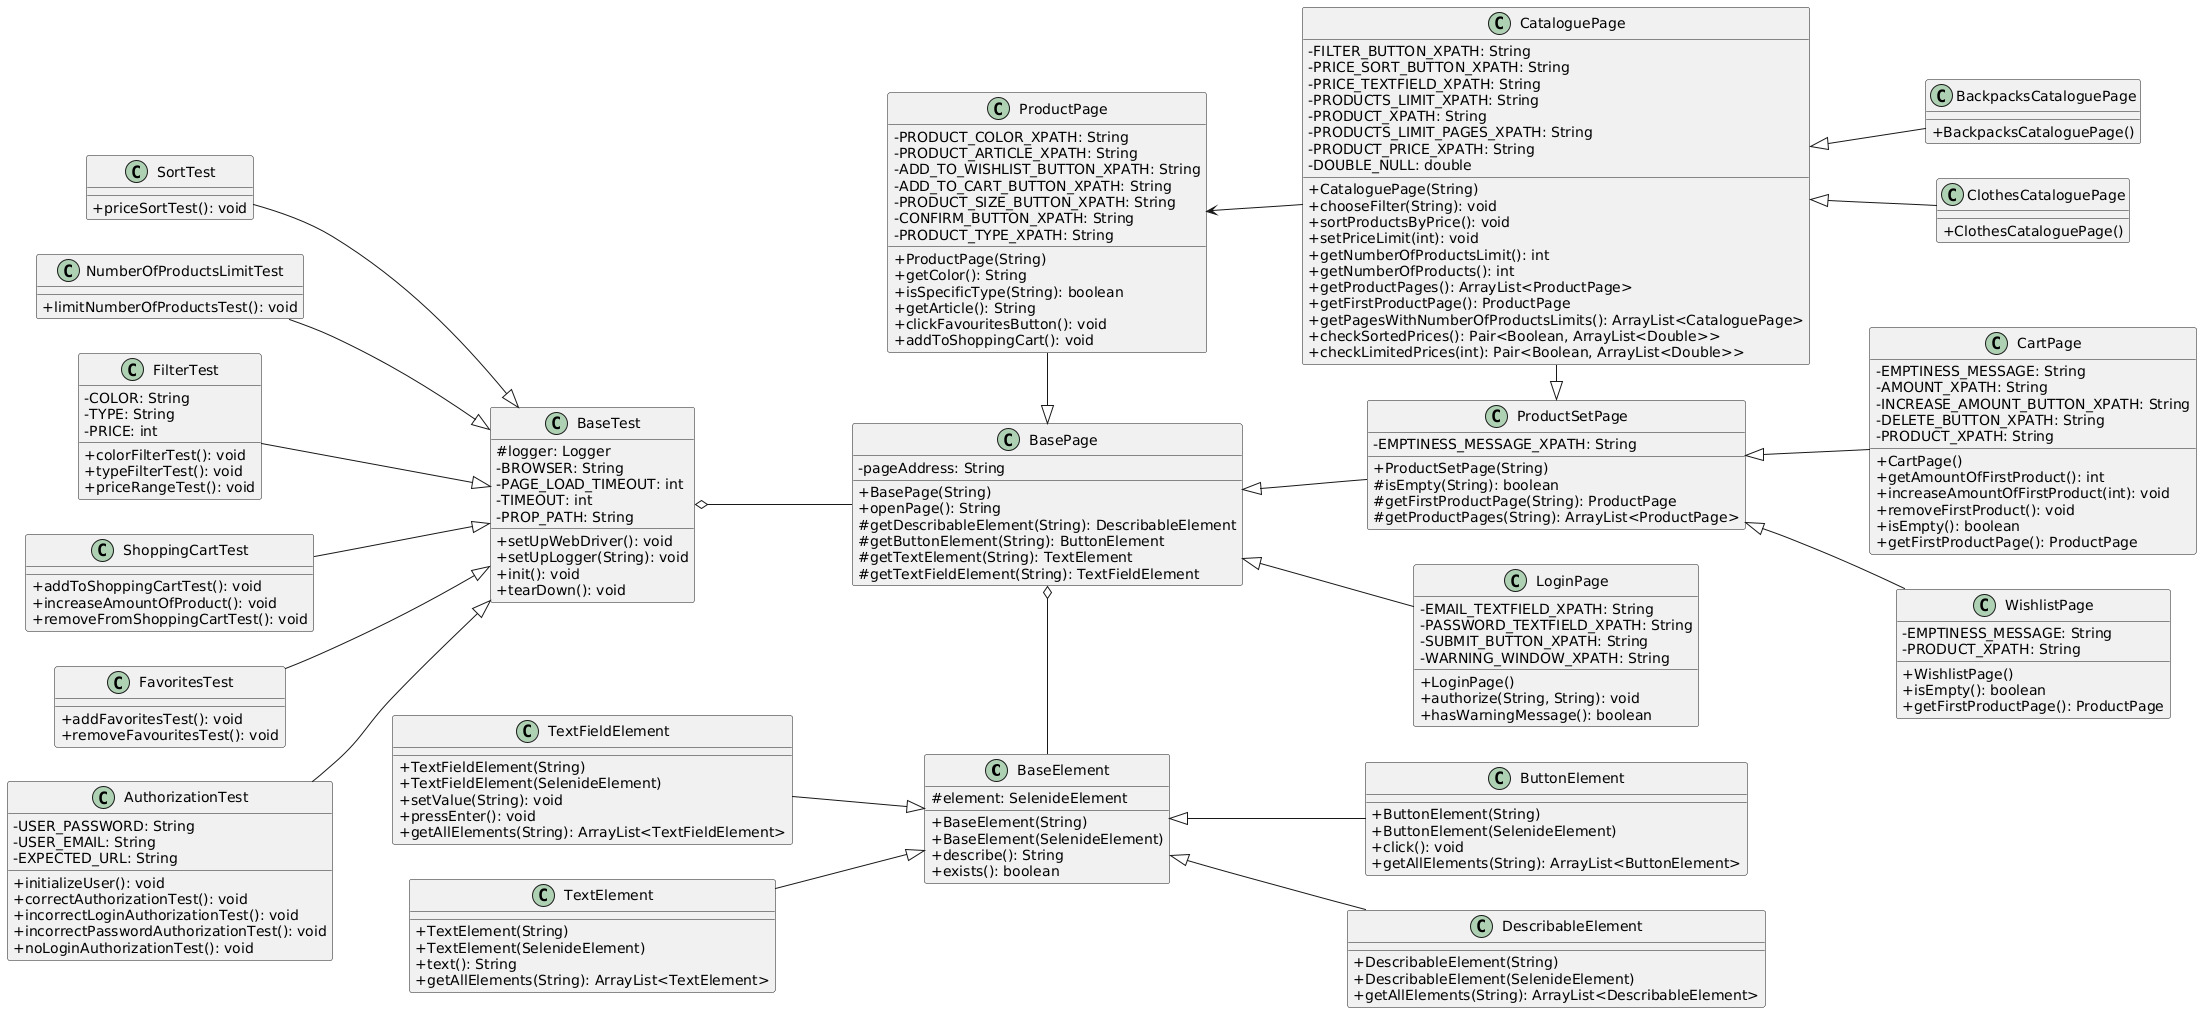

The diagram above was rendered by PlantUML. Its source (embedded in the PNG):
@startuml
left to right direction

skinparam classAttributeIconSize 0

class BaseElement {
# element: SelenideElement 
+ BaseElement(String)
+ BaseElement(SelenideElement)
+ describe(): String 
+ exists(): boolean
}

class ButtonElement{
+ ButtonElement(String)
+ ButtonElement(SelenideElement)
+ click(): void 
+ getAllElements(String): ArrayList<ButtonElement>
}

class DescribableElement{
+ DescribableElement(String)
+ DescribableElement(SelenideElement)
+ getAllElements(String): ArrayList<DescribableElement>
}

class TextElement{
+ TextElement(String)
+ TextElement(SelenideElement)
+ text(): String 
+ getAllElements(String): ArrayList<TextElement>
}

class TextFieldElement{
+ TextFieldElement(String)
+ TextFieldElement(SelenideElement)
+ setValue(String): void
+ pressEnter(): void
+ getAllElements(String): ArrayList<TextFieldElement>
}

class BaseTest {
# logger: Logger 
- BROWSER: String
- PAGE_LOAD_TIMEOUT: int
- TIMEOUT: int
- PROP_PATH: String

+ setUpWebDriver(): void
+ setUpLogger(String): void
+ init(): void
+ tearDown(): void
}

class AuthorizationTest{
- USER_PASSWORD: String
- USER_EMAIL: String
- EXPECTED_URL: String

+ initializeUser(): void
+ correctAuthorizationTest(): void
+ incorrectLoginAuthorizationTest(): void
+ incorrectPasswordAuthorizationTest(): void
+ noLoginAuthorizationTest(): void
}

class FavoritesTest {
+ addFavoritesTest(): void
+ removeFavouritesTest(): void
}

class ShoppingCartTest {
+ addToShoppingCartTest(): void
+ increaseAmountOfProduct(): void
+ removeFromShoppingCartTest(): void
}

class FilterTest{
- COLOR: String
- TYPE: String
- PRICE: int

+ colorFilterTest(): void
+ typeFilterTest(): void
+ priceRangeTest(): void
}

class NumberOfProductsLimitTest{
+ limitNumberOfProductsTest(): void
}

class SortTest{
+ priceSortTest(): void
}

class BasePage {
- pageAddress: String 

+ BasePage(String)
+ openPage(): String 
# getDescribableElement(String): DescribableElement 
# getButtonElement(String): ButtonElement
# getTextElement(String): TextElement
# getTextFieldElement(String): TextFieldElement
}

class LoginPage {
- EMAIL_TEXTFIELD_XPATH: String
- PASSWORD_TEXTFIELD_XPATH: String
- SUBMIT_BUTTON_XPATH: String
- WARNING_WINDOW_XPATH: String

+ LoginPage()
+ authorize(String, String): void
+ hasWarningMessage(): boolean
}

class ProductSetPage {
- EMPTINESS_MESSAGE_XPATH: String

+ ProductSetPage(String)
# isEmpty(String): boolean
# getFirstProductPage(String): ProductPage
# getProductPages(String): ArrayList<ProductPage>
}

class CataloguePage {
- FILTER_BUTTON_XPATH: String
- PRICE_SORT_BUTTON_XPATH: String
- PRICE_TEXTFIELD_XPATH: String
- PRODUCTS_LIMIT_XPATH: String
- PRODUCT_XPATH: String
- PRODUCTS_LIMIT_PAGES_XPATH: String
- PRODUCT_PRICE_XPATH: String
- DOUBLE_NULL: double

+ CataloguePage(String)
+ chooseFilter(String): void
+ sortProductsByPrice(): void
+ setPriceLimit(int): void
+ getNumberOfProductsLimit(): int
+ getNumberOfProducts(): int
+ getProductPages(): ArrayList<ProductPage>
+ getFirstProductPage(): ProductPage 
+ getPagesWithNumberOfProductsLimits(): ArrayList<CataloguePage>
+ checkSortedPrices(): Pair<Boolean, ArrayList<Double>>
+ checkLimitedPrices(int): Pair<Boolean, ArrayList<Double>>
}

class BackpacksCataloguePage {
+ BackpacksCataloguePage()
}

class ClothesCataloguePage {
+ ClothesCataloguePage()
}

class ProductPage {
- PRODUCT_COLOR_XPATH: String
- PRODUCT_ARTICLE_XPATH: String
- ADD_TO_WISHLIST_BUTTON_XPATH: String
- ADD_TO_CART_BUTTON_XPATH: String
- PRODUCT_SIZE_BUTTON_XPATH: String
- CONFIRM_BUTTON_XPATH: String
- PRODUCT_TYPE_XPATH: String

+ ProductPage(String)
+ getColor(): String 
+ isSpecificType(String): boolean
+ getArticle(): String 
+ clickFavouritesButton(): void
+ addToShoppingCart(): void
}

class CartPage{
- EMPTINESS_MESSAGE: String
- AMOUNT_XPATH: String
- INCREASE_AMOUNT_BUTTON_XPATH: String
- DELETE_BUTTON_XPATH: String
- PRODUCT_XPATH: String

+ CartPage()
+ getAmountOfFirstProduct(): int
+ increaseAmountOfFirstProduct(int): void
+ removeFirstProduct(): void
+ isEmpty(): boolean
+ getFirstProductPage(): ProductPage 
}

class WishlistPage{
- EMPTINESS_MESSAGE: String
- PRODUCT_XPATH: String

+ WishlistPage()
+ isEmpty(): boolean
+ getFirstProductPage(): ProductPage 
}

BasePage <|-left- ProductPage
BasePage <|-- LoginPage
BasePage <|-- ProductSetPage

ProductSetPage <-right[hidden]- LoginPage

ProductSetPage <|-- CartPage
ProductSetPage <|-- WishlistPage
ProductSetPage <|-left- CataloguePage

CataloguePage <|-- BackpacksCataloguePage
CataloguePage <|-- ClothesCataloguePage

ProductPage <-- CataloguePage


BaseTest <|-up- AuthorizationTest

BaseTest <|-up- FavoritesTest
BaseTest <|-up- ShoppingCartTest 

BaseTest <|-up- FilterTest
BaseTest <|-up- NumberOfProductsLimitTest
BaseTest <|-up- SortTest

BaseElement <|-- ButtonElement 
BaseElement <|-- DescribableElement
BaseElement <|-up- TextElement
BaseElement <|-up- TextFieldElement

BasePage o-right- BaseElement
BaseTest o-- BasePage
@enduml